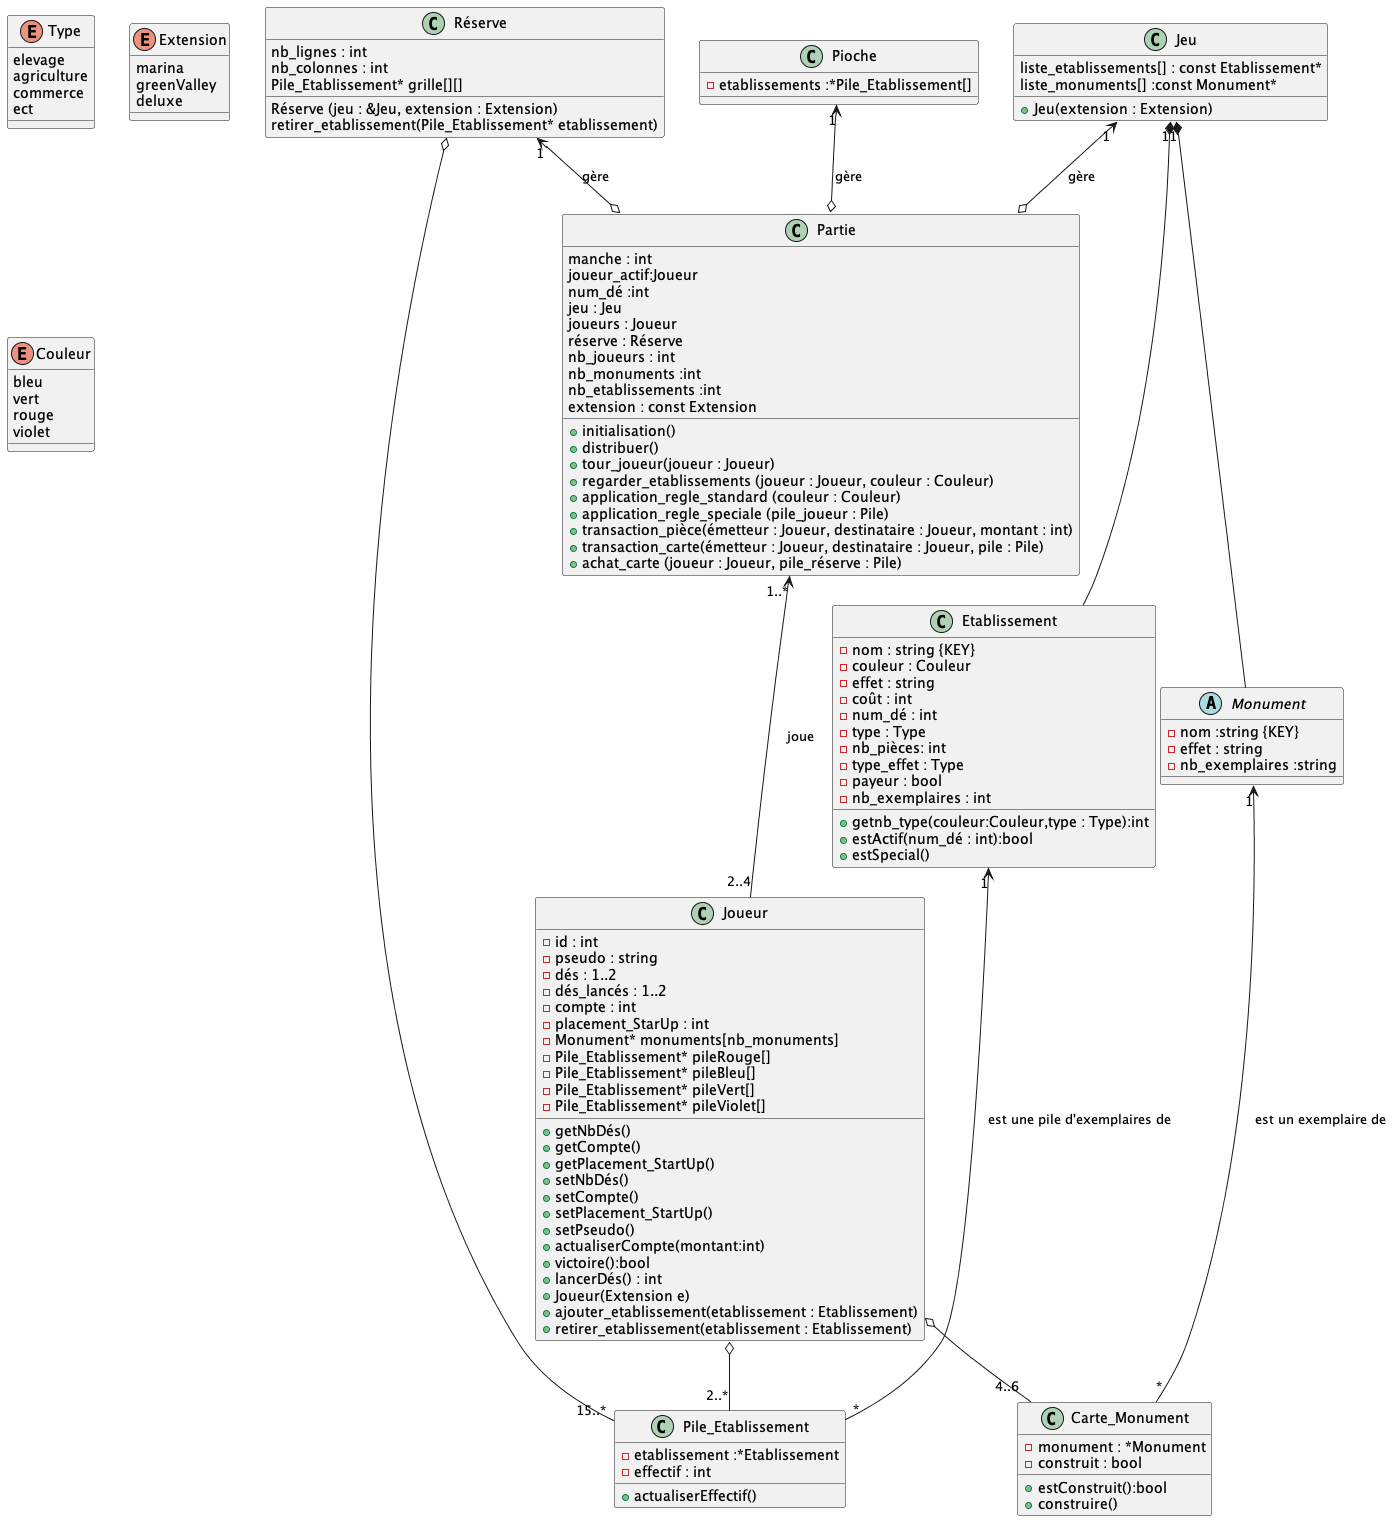

The diagram above was rendered by PlantUML. Its source (embedded in the PNG):
@startuml
enum Type
enum Extension
enum Couleur
class Partie
class Jeu
class Monument
class Réserve
class Joueur
class Pile_Etablissement
class Pioche
class Etablissement

enum Type{
elevage
agriculture
commerce
ect
}
enum Couleur {
bleu
vert
rouge
violet
}
enum Extension {
marina
greenValley
deluxe
}

class  Partie{
 manche : int
 joueur_actif:Joueur
 num_dé :int
 jeu : Jeu
 joueurs : Joueur
 réserve : Réserve
 nb_joueurs : int
 nb_monuments :int
 nb_etablissements :int
extension : const Extension
}
Partie : +initialisation()
Partie : +distribuer()
Partie : +tour_joueur(joueur : Joueur)
Partie : +regarder_etablissements (joueur : Joueur, couleur : Couleur)
Partie : +application_regle_standard (couleur : Couleur)
Partie : +application_regle_speciale (pile_joueur : Pile)
Partie : +transaction_pièce(émetteur : Joueur, destinataire : Joueur, montant : int)
Partie : +transaction_carte(émetteur : Joueur, destinataire : Joueur, pile : Pile)
Partie : +achat_carte (joueur : Joueur, pile_réserve : Pile)

class Jeu{
liste_etablissements[] : const Etablissement* 
liste_monuments[] :const Monument* 

}
Jeu : +Jeu(extension : Extension)


class Carte_Monument {
 -monument : *Monument
 -construit : bool
 
}
Carte_Monument : +estConstruit():bool
Carte_Monument : +construire()


abstract Monument {
 -nom :string {KEY}
 -effet : string
 -nb_exemplaires :string
}

class Pioche{
 -etablissements :*Pile_Etablissement[]
}

class  Réserve{
nb_lignes : int
nb_colonnes : int
Pile_Etablissement* grille[][]
}
Réserve : Réserve (jeu : &Jeu, extension : Extension)
Réserve : retirer_etablissement(Pile_Etablissement* etablissement)
class  Joueur{
 -id : int
 -pseudo : string
 -dés : 1..2
 -dés_lancés : 1..2
 -compte : int
 -placement_StarUp : int
-Monument* monuments[nb_monuments]
-Pile_Etablissement* pileRouge[]
-Pile_Etablissement* pileBleu[]
-Pile_Etablissement* pileVert[]
-Pile_Etablissement* pileViolet[]
}
Joueur : +getNbDés()
Joueur : +getCompte()
Joueur : +getPlacement_StartUp()
Joueur : +setNbDés()
Joueur : +setCompte()
Joueur : +setPlacement_StartUp()
Joueur : +setPseudo()
Joueur : +actualiserCompte(montant:int)
Joueur : +victoire():bool
Joueur : +lancerDés() : int
Joueur : +Joueur(Extension e)
Joueur : +ajouter_etablissement(etablissement : Etablissement)
Joueur : +retirer_etablissement(etablissement : Etablissement)

class Pile_Etablissement{
 -etablissement :*Etablissement
 -effectif : int
}
Pile_Etablissement : +actualiserEffectif()



class Etablissement{
 -nom : string {KEY}
 -couleur : Couleur
 -effet : string
 -coût : int
 -num_dé : int
 -type : Type
 -nb_pièces: int
 -type_effet : Type
 -payeur : bool
 -nb_exemplaires : int
}
Etablissement : +getnb_type(couleur:Couleur,type : Type):int
Etablissement : +estActif(num_dé : int):bool
Etablissement : +estSpecial()


Jeu "1" <--o Partie:"gère"
Réserve "1" <--o Partie:"gère"
Pioche "1" <--o Partie:"gère"
Partie "1..*" <-- "2..4" Joueur :"joue"
Jeu "1" *-- Monument
Jeu "1" *-- Etablissement
Joueur o-- "4..6" Carte_Monument
Joueur  o-- "2..*" Pile_Etablissement
Réserve o-- "15..*" Pile_Etablissement
Etablissement  "1"<-- "*" Pile_Etablissement : "est une pile d'exemplaires de"
Monument "1" <-- "*" Carte_Monument :"est un exemplaire de"

@endUML